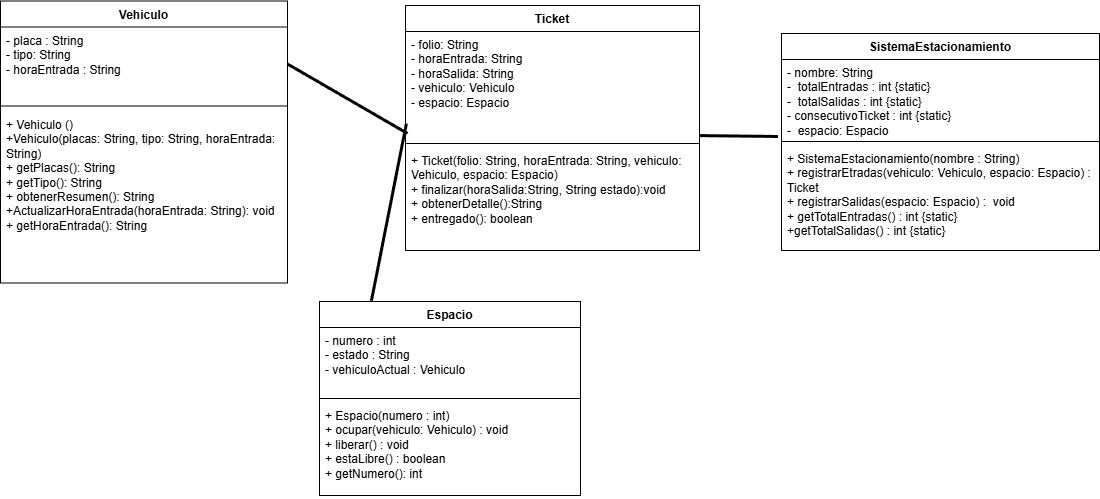

The diagram above was exported from draw.io. Its source (the exported page's mxGraphModel, read from the mxfile embedded in the PNG):
<mxGraphModel dx="3212" dy="5752" grid="0" gridSize="10" guides="1" tooltips="1" connect="1" arrows="1" fold="1" page="0" pageScale="1" pageWidth="850" pageHeight="1100" math="0" shadow="0">
  <root>
    <mxCell id="0" />
    <mxCell id="1" parent="0" />
    <mxCell id="2" parent="1" style="swimlane;fontStyle=1;align=center;verticalAlign=top;childLayout=stackLayout;horizontal=1;startSize=26;horizontalStack=0;resizeParent=1;resizeParentMax=0;resizeLast=0;collapsible=1;marginBottom=0;whiteSpace=wrap;html=1;" value="Ticket" vertex="1">
      <mxGeometry height="245" width="294" x="300" y="-1128" as="geometry" />
    </mxCell>
    <mxCell id="3" parent="2" style="text;strokeColor=none;fillColor=none;align=left;verticalAlign=top;spacingLeft=4;spacingRight=4;overflow=hidden;rotatable=0;points=[[0,0.5],[1,0.5]];portConstraint=eastwest;whiteSpace=wrap;html=1;" value="- folio: String&lt;div&gt;- horaEntrada: String&amp;nbsp;&lt;/div&gt;&lt;div&gt;- horaSalida: String&lt;/div&gt;&lt;div&gt;- vehiculo: Vehiculo&amp;nbsp;&lt;/div&gt;&lt;div&gt;&lt;div&gt;- espacio: Espacio&amp;nbsp;&lt;/div&gt;&lt;/div&gt;" vertex="1">
      <mxGeometry height="108" width="294" y="26" as="geometry" />
    </mxCell>
    <mxCell id="4" parent="2" style="line;strokeWidth=1;fillColor=none;align=left;verticalAlign=middle;spacingTop=-1;spacingLeft=3;spacingRight=3;rotatable=0;labelPosition=right;points=[];portConstraint=eastwest;strokeColor=inherit;" value="" vertex="1">
      <mxGeometry height="8" width="294" y="134" as="geometry" />
    </mxCell>
    <mxCell id="5" parent="2" style="text;strokeColor=none;fillColor=none;align=left;verticalAlign=top;spacingLeft=4;spacingRight=4;overflow=hidden;rotatable=0;points=[[0,0.5],[1,0.5]];portConstraint=eastwest;whiteSpace=wrap;html=1;" value="&lt;div&gt;+ Ticket(folio: String, horaEntrada: String, vehiculo: Vehiculo, espacio: Espacio)&lt;/div&gt;+ finalizar(horaSalida:String, String estado):void&lt;div&gt;+ obtenerDetalle():String&lt;/div&gt;&lt;div&gt;+ entregado(): boolean&lt;/div&gt;&lt;div&gt;&lt;br&gt;&lt;/div&gt;" vertex="1">
      <mxGeometry height="103" width="294" y="142" as="geometry" />
    </mxCell>
    <mxCell id="6" parent="1" style="swimlane;fontStyle=1;align=center;verticalAlign=top;childLayout=stackLayout;horizontal=1;startSize=26;horizontalStack=0;resizeParent=1;resizeParentMax=0;resizeLast=0;collapsible=1;marginBottom=0;whiteSpace=wrap;html=1;" value="Espacio" vertex="1">
      <mxGeometry height="194" width="261" x="214" y="-832" as="geometry" />
    </mxCell>
    <mxCell id="7" parent="6" style="text;strokeColor=none;fillColor=none;align=left;verticalAlign=top;spacingLeft=4;spacingRight=4;overflow=hidden;rotatable=0;points=[[0,0.5],[1,0.5]];portConstraint=eastwest;whiteSpace=wrap;html=1;" value="&lt;div&gt;- numero : int&lt;/div&gt;&lt;div&gt;- estado : String&lt;/div&gt;&lt;div&gt;- vehiculoActual : Vehiculo&lt;/div&gt;" vertex="1">
      <mxGeometry height="67" width="261" y="26" as="geometry" />
    </mxCell>
    <mxCell id="8" parent="6" style="line;strokeWidth=1;fillColor=none;align=left;verticalAlign=middle;spacingTop=-1;spacingLeft=3;spacingRight=3;rotatable=0;labelPosition=right;points=[];portConstraint=eastwest;strokeColor=inherit;" value="" vertex="1">
      <mxGeometry height="8" width="261" y="93" as="geometry" />
    </mxCell>
    <mxCell id="9" parent="6" style="text;strokeColor=none;fillColor=none;align=left;verticalAlign=top;spacingLeft=4;spacingRight=4;overflow=hidden;rotatable=0;points=[[0,0.5],[1,0.5]];portConstraint=eastwest;whiteSpace=wrap;html=1;" value="&lt;div&gt;+ Espacio(numero : int)&lt;/div&gt;&lt;div&gt;+ ocupar(vehiculo: Vehiculo) : void&lt;/div&gt;&lt;div&gt;+ liberar() : void&lt;/div&gt;&lt;div&gt;+ estaLibre() : boolean&lt;/div&gt;&lt;div&gt;+ getNumero(): int&amp;nbsp;&lt;/div&gt;" vertex="1">
      <mxGeometry height="93" width="261" y="101" as="geometry" />
    </mxCell>
    <mxCell id="10" parent="1" style="swimlane;fontStyle=1;align=center;verticalAlign=top;childLayout=stackLayout;horizontal=1;startSize=26;horizontalStack=0;resizeParent=1;resizeParentMax=0;resizeLast=0;collapsible=1;marginBottom=0;whiteSpace=wrap;html=1;" value="SistemaEstacionamiento" vertex="1">
      <mxGeometry height="217" width="318" x="676" y="-1100" as="geometry" />
    </mxCell>
    <mxCell id="11" parent="10" style="text;strokeColor=none;fillColor=none;align=left;verticalAlign=top;spacingLeft=4;spacingRight=4;overflow=hidden;rotatable=0;points=[[0,0.5],[1,0.5]];portConstraint=eastwest;whiteSpace=wrap;html=1;" value="&lt;div&gt;- nombre: String&lt;/div&gt;&lt;div&gt;-&amp;nbsp; totalEntradas : int&amp;nbsp;&lt;span style=&quot;background-color: transparent; color: light-dark(rgb(0, 0, 0), rgb(255, 255, 255));&quot;&gt;{static}&lt;/span&gt;&lt;/div&gt;&lt;div&gt;-&amp;nbsp; totalSalidas : int&amp;nbsp;&lt;span style=&quot;background-color: transparent; color: light-dark(rgb(0, 0, 0), rgb(255, 255, 255));&quot;&gt;{static}&lt;/span&gt;&lt;/div&gt;&lt;div&gt;&lt;span style=&quot;background-color: transparent; color: light-dark(rgb(0, 0, 0), rgb(255, 255, 255));&quot;&gt;- consecutivoTicket : int {static}&lt;/span&gt;&lt;/div&gt;&lt;div&gt;-&amp;nbsp; espacio: Espacio&lt;/div&gt;" vertex="1">
      <mxGeometry height="78" width="318" y="26" as="geometry" />
    </mxCell>
    <mxCell id="12" parent="10" style="line;strokeWidth=1;fillColor=none;align=left;verticalAlign=middle;spacingTop=-1;spacingLeft=3;spacingRight=3;rotatable=0;labelPosition=right;points=[];portConstraint=eastwest;strokeColor=inherit;" value="" vertex="1">
      <mxGeometry height="8" width="318" y="104" as="geometry" />
    </mxCell>
    <mxCell id="13" parent="10" style="text;strokeColor=none;fillColor=none;align=left;verticalAlign=top;spacingLeft=4;spacingRight=4;overflow=hidden;rotatable=0;points=[[0,0.5],[1,0.5]];portConstraint=eastwest;whiteSpace=wrap;html=1;" value="&lt;div&gt;+ SistemaEstacionamiento(nombre : String)&lt;/div&gt;&lt;div&gt;+ registrarEtradas(vehiculo: Vehiculo, espacio: Espacio) : Ticket&lt;/div&gt;&lt;div&gt;+ registrarSalidas(espacio: Espacio) :&amp;nbsp; void&lt;/div&gt;&lt;div&gt;+ getTotalEntradas() : int&amp;nbsp;&lt;span style=&quot;background-color: transparent; color: light-dark(rgb(0, 0, 0), rgb(255, 255, 255));&quot;&gt;{static}&lt;/span&gt;&lt;/div&gt;&lt;div&gt;+getTotalSalidas() : int&amp;nbsp;&lt;span style=&quot;background-color: transparent; color: light-dark(rgb(0, 0, 0), rgb(255, 255, 255));&quot;&gt;{static}&lt;/span&gt;&lt;/div&gt;" vertex="1">
      <mxGeometry height="105" width="318" y="112" as="geometry" />
    </mxCell>
    <mxCell id="14" parent="1" style="swimlane;fontStyle=1;align=center;verticalAlign=top;childLayout=stackLayout;horizontal=1;startSize=26;horizontalStack=0;resizeParent=1;resizeParentMax=0;resizeLast=0;collapsible=1;marginBottom=0;whiteSpace=wrap;html=1;" value="&lt;div&gt;Vehiculo&lt;/div&gt;" vertex="1">
      <mxGeometry height="282" width="287" x="-105" y="-1132.5" as="geometry" />
    </mxCell>
    <mxCell id="15" parent="14" style="text;strokeColor=none;fillColor=none;align=left;verticalAlign=top;spacingLeft=4;spacingRight=4;overflow=hidden;rotatable=0;points=[[0,0.5],[1,0.5]];portConstraint=eastwest;whiteSpace=wrap;html=1;" value="- placa : String&lt;div&gt;- tipo: String&amp;nbsp;&lt;/div&gt;&lt;div&gt;- horaEntrada : String&lt;/div&gt;" vertex="1">
      <mxGeometry height="74" width="287" y="26" as="geometry" />
    </mxCell>
    <mxCell id="16" parent="14" style="line;strokeWidth=1;fillColor=none;align=left;verticalAlign=middle;spacingTop=-1;spacingLeft=3;spacingRight=3;rotatable=0;labelPosition=right;points=[];portConstraint=eastwest;strokeColor=inherit;" value="" vertex="1">
      <mxGeometry height="10" width="287" y="100" as="geometry" />
    </mxCell>
    <mxCell id="17" parent="14" style="text;strokeColor=none;fillColor=none;align=left;verticalAlign=top;spacingLeft=4;spacingRight=4;overflow=hidden;rotatable=0;points=[[0,0.5],[1,0.5]];portConstraint=eastwest;whiteSpace=wrap;html=1;" value="&lt;div&gt;+ Vehiculo ()&lt;/div&gt;&lt;div&gt;+Vehiculo(placas: String, tipo: String, horaEntrada: String)&lt;/div&gt;+ getPlacas(): String&lt;div&gt;+ getTipo(): String&lt;br&gt;&lt;div&gt;+ obtenerResumen(): String&lt;/div&gt;&lt;div&gt;+ActualizarHoraEntrada(horaEntrada: String): void&lt;/div&gt;&lt;div&gt;+ getHoraEntrada(): String&lt;/div&gt;&lt;div&gt;&lt;br&gt;&lt;/div&gt;&lt;div&gt;&lt;br&gt;&lt;div&gt;&lt;br&gt;&lt;/div&gt;&lt;/div&gt;&lt;/div&gt;" vertex="1">
      <mxGeometry height="172" width="287" y="110" as="geometry" />
    </mxCell>
    <mxCell id="18" edge="1" parent="1" source="15" style="endArrow=none;startArrow=none;endFill=0;startFill=0;endSize=8;html=1;verticalAlign=bottom;labelBackgroundColor=none;strokeWidth=3;rounded=0;exitX=1;exitY=0.5;exitDx=0;exitDy=0;" value="">
      <mxGeometry relative="1" width="160" as="geometry">
        <mxPoint x="339" y="-564" as="sourcePoint" />
        <mxPoint x="302" y="-1000" as="targetPoint" />
      </mxGeometry>
    </mxCell>
    <mxCell id="19" edge="1" parent="1" source="6" style="endArrow=none;startArrow=none;endFill=0;startFill=0;endSize=8;html=1;verticalAlign=bottom;labelBackgroundColor=none;strokeWidth=3;rounded=0;exitX=0.199;exitY=-0.004;exitDx=0;exitDy=0;exitPerimeter=0;entryX=0.003;entryY=0.852;entryDx=0;entryDy=0;entryPerimeter=0;" target="3" value="">
      <mxGeometry relative="1" width="160" as="geometry">
        <mxPoint x="31" y="-96" as="sourcePoint" />
        <mxPoint x="65" y="-553" as="targetPoint" />
      </mxGeometry>
    </mxCell>
    <mxCell id="20" edge="1" parent="1" source="11" style="endArrow=none;startArrow=none;endFill=0;startFill=0;endSize=8;html=1;verticalAlign=bottom;labelBackgroundColor=none;strokeWidth=3;rounded=0;exitX=-0.011;exitY=0.987;exitDx=0;exitDy=0;entryX=1;entryY=0.964;entryDx=0;entryDy=0;entryPerimeter=0;exitPerimeter=0;" target="3" value="">
      <mxGeometry relative="1" width="160" as="geometry">
        <mxPoint x="527" y="-333" as="sourcePoint" />
        <mxPoint x="561" y="-790" as="targetPoint" />
      </mxGeometry>
    </mxCell>
  </root>
</mxGraphModel>